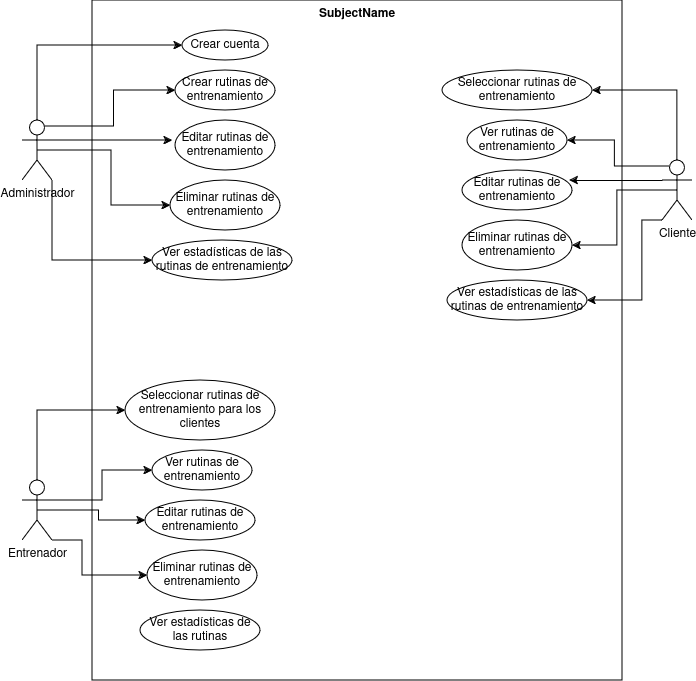

The diagram above was exported from draw.io. Its source (the exported page's mxGraphModel, read from the mxfile embedded in the PNG):
<mxGraphModel dx="1434" dy="706" grid="1" gridSize="10" guides="1" tooltips="1" connect="1" arrows="1" fold="1" page="1" pageScale="1" pageWidth="827" pageHeight="1169" math="0" shadow="0">
  <root>
    <mxCell id="0" />
    <mxCell id="1" parent="0" />
    <mxCell id="rbxh-XbY34AcKkIs10Ow-1" style="edgeStyle=orthogonalEdgeStyle;rounded=0;orthogonalLoop=1;jettySize=auto;html=1;exitX=0.5;exitY=0;exitDx=0;exitDy=0;exitPerimeter=0;entryX=0;entryY=0.5;entryDx=0;entryDy=0;" edge="1" parent="1" source="rbxh-XbY34AcKkIs10Ow-6" target="rbxh-XbY34AcKkIs10Ow-17">
      <mxGeometry relative="1" as="geometry" />
    </mxCell>
    <mxCell id="rbxh-XbY34AcKkIs10Ow-2" style="edgeStyle=orthogonalEdgeStyle;rounded=0;orthogonalLoop=1;jettySize=auto;html=1;exitX=0.75;exitY=0.1;exitDx=0;exitDy=0;exitPerimeter=0;entryX=0;entryY=0.5;entryDx=0;entryDy=0;" edge="1" parent="1" source="rbxh-XbY34AcKkIs10Ow-6" target="rbxh-XbY34AcKkIs10Ow-18">
      <mxGeometry relative="1" as="geometry" />
    </mxCell>
    <mxCell id="rbxh-XbY34AcKkIs10Ow-3" style="edgeStyle=orthogonalEdgeStyle;rounded=0;orthogonalLoop=1;jettySize=auto;html=1;exitX=1;exitY=0.3333333333333333;exitDx=0;exitDy=0;exitPerimeter=0;" edge="1" parent="1" source="rbxh-XbY34AcKkIs10Ow-6">
      <mxGeometry relative="1" as="geometry">
        <mxPoint x="250" y="180" as="targetPoint" />
      </mxGeometry>
    </mxCell>
    <mxCell id="rbxh-XbY34AcKkIs10Ow-4" style="edgeStyle=orthogonalEdgeStyle;rounded=0;orthogonalLoop=1;jettySize=auto;html=1;exitX=0.5;exitY=0.5;exitDx=0;exitDy=0;exitPerimeter=0;entryX=0;entryY=0.5;entryDx=0;entryDy=0;" edge="1" parent="1" source="rbxh-XbY34AcKkIs10Ow-6" target="rbxh-XbY34AcKkIs10Ow-20">
      <mxGeometry relative="1" as="geometry" />
    </mxCell>
    <mxCell id="rbxh-XbY34AcKkIs10Ow-5" style="edgeStyle=orthogonalEdgeStyle;rounded=0;orthogonalLoop=1;jettySize=auto;html=1;exitX=1;exitY=1;exitDx=0;exitDy=0;exitPerimeter=0;entryX=0;entryY=0.5;entryDx=0;entryDy=0;" edge="1" parent="1" source="rbxh-XbY34AcKkIs10Ow-6" target="rbxh-XbY34AcKkIs10Ow-21">
      <mxGeometry relative="1" as="geometry" />
    </mxCell>
    <mxCell id="rbxh-XbY34AcKkIs10Ow-6" value="Administrador" style="shape=umlActor;html=1;verticalLabelPosition=bottom;verticalAlign=top;align=center;" vertex="1" parent="1">
      <mxGeometry x="100" y="160" width="30" height="60" as="geometry" />
    </mxCell>
    <mxCell id="rbxh-XbY34AcKkIs10Ow-7" style="edgeStyle=orthogonalEdgeStyle;rounded=0;orthogonalLoop=1;jettySize=auto;html=1;exitX=0.5;exitY=0;exitDx=0;exitDy=0;entryX=0;entryY=0.5;entryDx=0;entryDy=0;exitPerimeter=0;" edge="1" parent="1" source="rbxh-XbY34AcKkIs10Ow-11" target="rbxh-XbY34AcKkIs10Ow-22">
      <mxGeometry relative="1" as="geometry" />
    </mxCell>
    <mxCell id="rbxh-XbY34AcKkIs10Ow-8" style="edgeStyle=orthogonalEdgeStyle;rounded=0;orthogonalLoop=1;jettySize=auto;html=1;exitX=1;exitY=0.3333333333333333;exitDx=0;exitDy=0;exitPerimeter=0;entryX=0;entryY=0.5;entryDx=0;entryDy=0;" edge="1" parent="1" source="rbxh-XbY34AcKkIs10Ow-11" target="rbxh-XbY34AcKkIs10Ow-23">
      <mxGeometry relative="1" as="geometry" />
    </mxCell>
    <mxCell id="rbxh-XbY34AcKkIs10Ow-9" style="edgeStyle=orthogonalEdgeStyle;rounded=0;orthogonalLoop=1;jettySize=auto;html=1;exitX=0.5;exitY=0.5;exitDx=0;exitDy=0;exitPerimeter=0;" edge="1" parent="1" source="rbxh-XbY34AcKkIs10Ow-11" target="rbxh-XbY34AcKkIs10Ow-24">
      <mxGeometry relative="1" as="geometry" />
    </mxCell>
    <mxCell id="rbxh-XbY34AcKkIs10Ow-10" style="edgeStyle=orthogonalEdgeStyle;rounded=0;orthogonalLoop=1;jettySize=auto;html=1;exitX=1;exitY=1;exitDx=0;exitDy=0;exitPerimeter=0;entryX=0;entryY=0.5;entryDx=0;entryDy=0;" edge="1" parent="1" source="rbxh-XbY34AcKkIs10Ow-11" target="rbxh-XbY34AcKkIs10Ow-25">
      <mxGeometry relative="1" as="geometry">
        <Array as="points">
          <mxPoint x="160" y="580" />
          <mxPoint x="160" y="615" />
        </Array>
      </mxGeometry>
    </mxCell>
    <mxCell id="rbxh-XbY34AcKkIs10Ow-11" value="&lt;div&gt;Entrenador&lt;/div&gt;&lt;div&gt;&lt;br&gt;&lt;/div&gt;" style="shape=umlActor;html=1;verticalLabelPosition=bottom;verticalAlign=top;align=center;" vertex="1" parent="1">
      <mxGeometry x="100" y="520" width="30" height="60" as="geometry" />
    </mxCell>
    <mxCell id="rbxh-XbY34AcKkIs10Ow-12" style="edgeStyle=orthogonalEdgeStyle;rounded=0;orthogonalLoop=1;jettySize=auto;html=1;exitX=0.5;exitY=0;exitDx=0;exitDy=0;exitPerimeter=0;entryX=1;entryY=0.5;entryDx=0;entryDy=0;" edge="1" parent="1" source="rbxh-XbY34AcKkIs10Ow-16" target="rbxh-XbY34AcKkIs10Ow-27">
      <mxGeometry relative="1" as="geometry" />
    </mxCell>
    <mxCell id="rbxh-XbY34AcKkIs10Ow-13" style="edgeStyle=orthogonalEdgeStyle;rounded=0;orthogonalLoop=1;jettySize=auto;html=1;exitX=0.25;exitY=0.1;exitDx=0;exitDy=0;exitPerimeter=0;entryX=1;entryY=0.5;entryDx=0;entryDy=0;" edge="1" parent="1" source="rbxh-XbY34AcKkIs10Ow-16" target="rbxh-XbY34AcKkIs10Ow-28">
      <mxGeometry relative="1" as="geometry" />
    </mxCell>
    <mxCell id="rbxh-XbY34AcKkIs10Ow-14" style="edgeStyle=orthogonalEdgeStyle;rounded=0;orthogonalLoop=1;jettySize=auto;html=1;exitX=0.5;exitY=0.5;exitDx=0;exitDy=0;exitPerimeter=0;entryX=1;entryY=0.5;entryDx=0;entryDy=0;" edge="1" parent="1" source="rbxh-XbY34AcKkIs10Ow-16" target="rbxh-XbY34AcKkIs10Ow-30">
      <mxGeometry relative="1" as="geometry" />
    </mxCell>
    <mxCell id="rbxh-XbY34AcKkIs10Ow-15" style="edgeStyle=orthogonalEdgeStyle;rounded=0;orthogonalLoop=1;jettySize=auto;html=1;exitX=0;exitY=1;exitDx=0;exitDy=0;exitPerimeter=0;entryX=1;entryY=0.5;entryDx=0;entryDy=0;" edge="1" parent="1" source="rbxh-XbY34AcKkIs10Ow-16" target="rbxh-XbY34AcKkIs10Ow-31">
      <mxGeometry relative="1" as="geometry">
        <Array as="points">
          <mxPoint x="720" y="260" />
          <mxPoint x="720" y="340" />
        </Array>
      </mxGeometry>
    </mxCell>
    <mxCell id="rbxh-XbY34AcKkIs10Ow-16" value="&lt;div&gt;Cliente&lt;/div&gt;&lt;div&gt;&lt;br&gt;&lt;/div&gt;" style="shape=umlActor;html=1;verticalLabelPosition=bottom;verticalAlign=top;align=center;" vertex="1" parent="1">
      <mxGeometry x="740" y="200" width="30" height="60" as="geometry" />
    </mxCell>
    <mxCell id="rbxh-XbY34AcKkIs10Ow-17" value="Crear cuenta" style="ellipse;whiteSpace=wrap;html=1;" vertex="1" parent="1">
      <mxGeometry x="260" y="70" width="86" height="30" as="geometry" />
    </mxCell>
    <mxCell id="rbxh-XbY34AcKkIs10Ow-18" value="Crear rutinas de entrenamiento" style="ellipse;whiteSpace=wrap;html=1;" vertex="1" parent="1">
      <mxGeometry x="253" y="110" width="100" height="40" as="geometry" />
    </mxCell>
    <mxCell id="rbxh-XbY34AcKkIs10Ow-19" value="Editar rutinas de entrenamiento" style="ellipse;whiteSpace=wrap;html=1;" vertex="1" parent="1">
      <mxGeometry x="253" y="160" width="100" height="50" as="geometry" />
    </mxCell>
    <mxCell id="rbxh-XbY34AcKkIs10Ow-20" value="Eliminar rutinas de entrenamiento" style="ellipse;whiteSpace=wrap;html=1;" vertex="1" parent="1">
      <mxGeometry x="248" y="220" width="110" height="50" as="geometry" />
    </mxCell>
    <mxCell id="rbxh-XbY34AcKkIs10Ow-21" value="Ver estadísticas de las rutinas de entrenamiento" style="ellipse;whiteSpace=wrap;html=1;" vertex="1" parent="1">
      <mxGeometry x="230" y="280" width="140" height="40" as="geometry" />
    </mxCell>
    <mxCell id="rbxh-XbY34AcKkIs10Ow-22" value="Seleccionar rutinas de entrenamiento para los clientes" style="ellipse;whiteSpace=wrap;html=1;" vertex="1" parent="1">
      <mxGeometry x="203" y="420" width="150" height="60" as="geometry" />
    </mxCell>
    <mxCell id="rbxh-XbY34AcKkIs10Ow-23" value="Ver rutinas de entrenamiento" style="ellipse;whiteSpace=wrap;html=1;" vertex="1" parent="1">
      <mxGeometry x="230" y="490" width="100" height="40" as="geometry" />
    </mxCell>
    <mxCell id="rbxh-XbY34AcKkIs10Ow-24" value="Editar rutinas de entrenamiento" style="ellipse;whiteSpace=wrap;html=1;" vertex="1" parent="1">
      <mxGeometry x="223" y="540" width="110" height="40" as="geometry" />
    </mxCell>
    <mxCell id="rbxh-XbY34AcKkIs10Ow-25" value="Eliminar rutinas de entrenamiento" style="ellipse;whiteSpace=wrap;html=1;" vertex="1" parent="1">
      <mxGeometry x="225" y="590" width="110" height="50" as="geometry" />
    </mxCell>
    <mxCell id="rbxh-XbY34AcKkIs10Ow-26" value="Ver estadísticas de las rutinas" style="ellipse;whiteSpace=wrap;html=1;" vertex="1" parent="1">
      <mxGeometry x="218" y="650" width="120" height="40" as="geometry" />
    </mxCell>
    <mxCell id="rbxh-XbY34AcKkIs10Ow-27" value="Seleccionar rutinas de entrenamiento" style="ellipse;whiteSpace=wrap;html=1;" vertex="1" parent="1">
      <mxGeometry x="520" y="110" width="150" height="40" as="geometry" />
    </mxCell>
    <mxCell id="rbxh-XbY34AcKkIs10Ow-28" value="Ver rutinas de entrenamiento" style="ellipse;whiteSpace=wrap;html=1;" vertex="1" parent="1">
      <mxGeometry x="545" y="160" width="100" height="40" as="geometry" />
    </mxCell>
    <mxCell id="rbxh-XbY34AcKkIs10Ow-29" value="Editar rutinas de entrenamiento" style="ellipse;whiteSpace=wrap;html=1;" vertex="1" parent="1">
      <mxGeometry x="540" y="210" width="110" height="40" as="geometry" />
    </mxCell>
    <mxCell id="rbxh-XbY34AcKkIs10Ow-30" value="Eliminar rutinas de entrenamiento" style="ellipse;whiteSpace=wrap;html=1;" vertex="1" parent="1">
      <mxGeometry x="540" y="260" width="110" height="50" as="geometry" />
    </mxCell>
    <mxCell id="rbxh-XbY34AcKkIs10Ow-31" value="Ver estadísticas de las rutinas de entrenamiento" style="ellipse;whiteSpace=wrap;html=1;" vertex="1" parent="1">
      <mxGeometry x="525" y="320" width="140" height="40" as="geometry" />
    </mxCell>
    <mxCell id="rbxh-XbY34AcKkIs10Ow-32" style="edgeStyle=orthogonalEdgeStyle;rounded=0;orthogonalLoop=1;jettySize=auto;html=1;exitX=0;exitY=0.3333333333333333;exitDx=0;exitDy=0;exitPerimeter=0;entryX=0.973;entryY=0.25;entryDx=0;entryDy=0;entryPerimeter=0;" edge="1" parent="1" source="rbxh-XbY34AcKkIs10Ow-16" target="rbxh-XbY34AcKkIs10Ow-29">
      <mxGeometry relative="1" as="geometry" />
    </mxCell>
    <mxCell id="rbxh-XbY34AcKkIs10Ow-33" value="SubjectName" style="shape=rect;html=1;verticalAlign=top;fontStyle=1;whiteSpace=wrap;align=center;fillColor=none;" vertex="1" parent="1">
      <mxGeometry x="170" y="40" width="530" height="680" as="geometry" />
    </mxCell>
  </root>
</mxGraphModel>